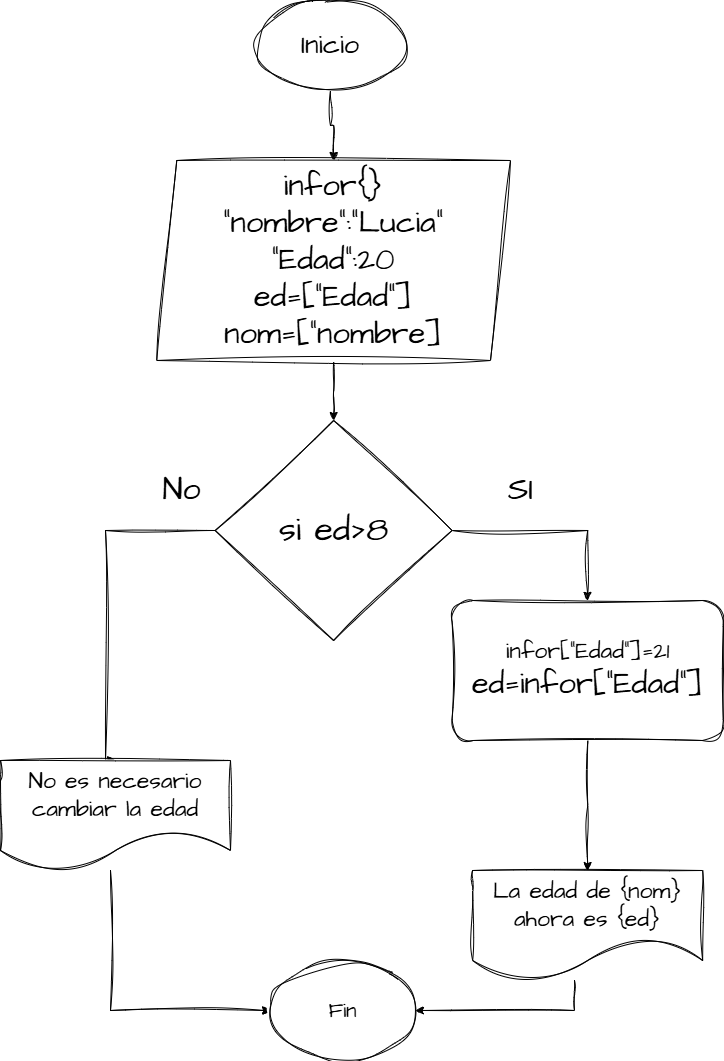

The diagram above was exported from draw.io. Its source (the exported page's mxGraphModel, read from the mxfile embedded in the PNG):
<mxGraphModel dx="1744" dy="1052" grid="1" gridSize="10" guides="1" tooltips="1" connect="1" arrows="1" fold="1" page="1" pageScale="1" pageWidth="827" pageHeight="1169" math="0" shadow="0" adaptiveColors="simple">
  <root>
    <mxCell id="0" />
    <mxCell id="1" parent="0" />
    <mxCell id="lLWpTw8fIAKYQ-gBnTzJ-40" style="edgeStyle=orthogonalEdgeStyle;rounded=0;sketch=1;hachureGap=4;jiggle=2;curveFitting=1;orthogonalLoop=1;jettySize=auto;html=1;entryX=0.5;entryY=0;entryDx=0;entryDy=0;fontFamily=Architects Daughter;fontSource=https%3A%2F%2Ffonts.googleapis.com%2Fcss%3Ffamily%3DArchitects%2BDaughter;" edge="1" parent="1" source="lLWpTw8fIAKYQ-gBnTzJ-36" target="lLWpTw8fIAKYQ-gBnTzJ-37">
      <mxGeometry relative="1" as="geometry" />
    </mxCell>
    <mxCell id="lLWpTw8fIAKYQ-gBnTzJ-36" value="&lt;font style=&quot;font-size: 27px;&quot;&gt;Inicio&lt;/font&gt;" style="ellipse;whiteSpace=wrap;html=1;sketch=1;hachureGap=4;jiggle=2;curveFitting=1;fontFamily=Architects Daughter;fontSource=https%3A%2F%2Ffonts.googleapis.com%2Fcss%3Ffamily%3DArchitects%2BDaughter;" vertex="1" parent="1">
      <mxGeometry x="315" y="420" width="150" height="90" as="geometry" />
    </mxCell>
    <mxCell id="lLWpTw8fIAKYQ-gBnTzJ-74" style="edgeStyle=orthogonalEdgeStyle;rounded=0;sketch=1;hachureGap=4;jiggle=2;curveFitting=1;orthogonalLoop=1;jettySize=auto;html=1;entryX=0.5;entryY=0;entryDx=0;entryDy=0;fontFamily=Architects Daughter;fontSource=https%3A%2F%2Ffonts.googleapis.com%2Fcss%3Ffamily%3DArchitects%2BDaughter;" edge="1" parent="1" source="lLWpTw8fIAKYQ-gBnTzJ-37" target="lLWpTw8fIAKYQ-gBnTzJ-38">
      <mxGeometry relative="1" as="geometry" />
    </mxCell>
    <mxCell id="lLWpTw8fIAKYQ-gBnTzJ-37" value="&lt;span style=&quot;font-size: 31px;&quot;&gt;infor{}&lt;/span&gt;&lt;div&gt;&lt;span style=&quot;font-size: 31px;&quot;&gt;&quot;nombre&quot;:&quot;Lucia&quot;&lt;/span&gt;&lt;/div&gt;&lt;div&gt;&lt;span style=&quot;font-size: 31px;&quot;&gt;&quot;Edad&quot;:20&lt;/span&gt;&lt;/div&gt;&lt;div&gt;&lt;span style=&quot;font-size: 31px;&quot;&gt;ed=[&quot;Edad&quot;]&lt;/span&gt;&lt;/div&gt;&lt;div&gt;&lt;span style=&quot;font-size: 31px;&quot;&gt;nom=[&quot;nombre]&lt;/span&gt;&lt;/div&gt;" style="shape=parallelogram;perimeter=parallelogramPerimeter;whiteSpace=wrap;html=1;fixedSize=1;sketch=1;hachureGap=4;jiggle=2;curveFitting=1;fontFamily=Architects Daughter;fontSource=https%3A%2F%2Ffonts.googleapis.com%2Fcss%3Ffamily%3DArchitects%2BDaughter;" vertex="1" parent="1">
      <mxGeometry x="216.25" y="580" width="353.75" height="200" as="geometry" />
    </mxCell>
    <mxCell id="lLWpTw8fIAKYQ-gBnTzJ-70" style="edgeStyle=orthogonalEdgeStyle;rounded=0;sketch=1;hachureGap=4;jiggle=2;curveFitting=1;orthogonalLoop=1;jettySize=auto;html=1;entryX=0.5;entryY=0;entryDx=0;entryDy=0;fontFamily=Architects Daughter;fontSource=https%3A%2F%2Ffonts.googleapis.com%2Fcss%3Ffamily%3DArchitects%2BDaughter;" edge="1" parent="1" source="lLWpTw8fIAKYQ-gBnTzJ-38" target="lLWpTw8fIAKYQ-gBnTzJ-47">
      <mxGeometry relative="1" as="geometry">
        <Array as="points">
          <mxPoint x="165" y="950" />
        </Array>
      </mxGeometry>
    </mxCell>
    <mxCell id="lLWpTw8fIAKYQ-gBnTzJ-76" style="edgeStyle=orthogonalEdgeStyle;rounded=0;sketch=1;hachureGap=4;jiggle=2;curveFitting=1;orthogonalLoop=1;jettySize=auto;html=1;entryX=0.5;entryY=0;entryDx=0;entryDy=0;fontFamily=Architects Daughter;fontSource=https%3A%2F%2Ffonts.googleapis.com%2Fcss%3Ffamily%3DArchitects%2BDaughter;" edge="1" parent="1" source="lLWpTw8fIAKYQ-gBnTzJ-38" target="lLWpTw8fIAKYQ-gBnTzJ-75">
      <mxGeometry relative="1" as="geometry">
        <Array as="points">
          <mxPoint x="647" y="950" />
        </Array>
      </mxGeometry>
    </mxCell>
    <mxCell id="lLWpTw8fIAKYQ-gBnTzJ-38" value="&lt;font style=&quot;font-size: 34px;&quot;&gt;si ed&amp;gt;8&lt;/font&gt;" style="rhombus;whiteSpace=wrap;html=1;sketch=1;hachureGap=4;jiggle=2;curveFitting=1;fontFamily=Architects Daughter;fontSource=https%3A%2F%2Ffonts.googleapis.com%2Fcss%3Ffamily%3DArchitects%2BDaughter;" vertex="1" parent="1">
      <mxGeometry x="274.69" y="840" width="236.87" height="220" as="geometry" />
    </mxCell>
    <mxCell id="lLWpTw8fIAKYQ-gBnTzJ-44" value="&lt;font style=&quot;font-size: 32px;&quot;&gt;SI&lt;/font&gt;" style="text;html=1;align=center;verticalAlign=middle;resizable=0;points=[];autosize=1;strokeColor=none;fillColor=none;fontFamily=Architects Daughter;fontSource=https%3A%2F%2Ffonts.googleapis.com%2Fcss%3Ffamily%3DArchitects%2BDaughter;" vertex="1" parent="1">
      <mxGeometry x="555" y="885" width="50" height="50" as="geometry" />
    </mxCell>
    <mxCell id="lLWpTw8fIAKYQ-gBnTzJ-45" value="&lt;font style=&quot;font-size: 32px;&quot;&gt;No&lt;/font&gt;" style="text;html=1;align=center;verticalAlign=middle;resizable=0;points=[];autosize=1;strokeColor=none;fillColor=none;fontFamily=Architects Daughter;fontSource=https%3A%2F%2Ffonts.googleapis.com%2Fcss%3Ffamily%3DArchitects%2BDaughter;" vertex="1" parent="1">
      <mxGeometry x="211.25" y="885" width="60" height="50" as="geometry" />
    </mxCell>
    <mxCell id="lLWpTw8fIAKYQ-gBnTzJ-72" style="edgeStyle=orthogonalEdgeStyle;rounded=0;sketch=1;hachureGap=4;jiggle=2;curveFitting=1;orthogonalLoop=1;jettySize=auto;html=1;entryX=0;entryY=0.5;entryDx=0;entryDy=0;fontFamily=Architects Daughter;fontSource=https%3A%2F%2Ffonts.googleapis.com%2Fcss%3Ffamily%3DArchitects%2BDaughter;" edge="1" parent="1" source="lLWpTw8fIAKYQ-gBnTzJ-47" target="lLWpTw8fIAKYQ-gBnTzJ-49">
      <mxGeometry relative="1" as="geometry">
        <Array as="points">
          <mxPoint x="170" y="1430" />
        </Array>
      </mxGeometry>
    </mxCell>
    <mxCell id="lLWpTw8fIAKYQ-gBnTzJ-47" value="&lt;span style=&quot;font-size: 23px;&quot;&gt;No es necesario cambiar la edad&lt;/span&gt;" style="shape=document;whiteSpace=wrap;html=1;boundedLbl=1;sketch=1;hachureGap=4;jiggle=2;curveFitting=1;fontFamily=Architects Daughter;fontSource=https://fonts.googleapis.com/css?family=Architects+Daughter;size=0.36363636363636365;" vertex="1" parent="1">
      <mxGeometry x="60" y="1180" width="230" height="110" as="geometry" />
    </mxCell>
    <mxCell id="lLWpTw8fIAKYQ-gBnTzJ-49" value="&lt;font style=&quot;font-size: 21px;&quot;&gt;Fin&lt;/font&gt;" style="ellipse;whiteSpace=wrap;html=1;sketch=1;hachureGap=4;jiggle=2;curveFitting=1;fontFamily=Architects Daughter;fontSource=https%3A%2F%2Ffonts.googleapis.com%2Fcss%3Ffamily%3DArchitects%2BDaughter;" vertex="1" parent="1">
      <mxGeometry x="330" y="1380" width="145" height="100" as="geometry" />
    </mxCell>
    <mxCell id="lLWpTw8fIAKYQ-gBnTzJ-73" style="edgeStyle=orthogonalEdgeStyle;rounded=0;sketch=1;hachureGap=4;jiggle=2;curveFitting=1;orthogonalLoop=1;jettySize=auto;html=1;entryX=1;entryY=0.5;entryDx=0;entryDy=0;fontFamily=Architects Daughter;fontSource=https%3A%2F%2Ffonts.googleapis.com%2Fcss%3Ffamily%3DArchitects%2BDaughter;" edge="1" parent="1" source="lLWpTw8fIAKYQ-gBnTzJ-68" target="lLWpTw8fIAKYQ-gBnTzJ-49">
      <mxGeometry relative="1" as="geometry">
        <Array as="points">
          <mxPoint x="634" y="1330" />
        </Array>
      </mxGeometry>
    </mxCell>
    <mxCell id="lLWpTw8fIAKYQ-gBnTzJ-68" value="&lt;span style=&quot;font-size: 23px;&quot;&gt;La edad de {nom} ahora es {ed}&lt;/span&gt;" style="shape=document;whiteSpace=wrap;html=1;boundedLbl=1;sketch=1;hachureGap=4;jiggle=2;curveFitting=1;fontFamily=Architects Daughter;fontSource=https://fonts.googleapis.com/css?family=Architects+Daughter;size=0.36363636363636365;" vertex="1" parent="1">
      <mxGeometry x="532.18" y="1290" width="230" height="110" as="geometry" />
    </mxCell>
    <mxCell id="lLWpTw8fIAKYQ-gBnTzJ-78" style="edgeStyle=orthogonalEdgeStyle;rounded=0;sketch=1;hachureGap=4;jiggle=2;curveFitting=1;orthogonalLoop=1;jettySize=auto;html=1;entryX=0.5;entryY=0;entryDx=0;entryDy=0;fontFamily=Architects Daughter;fontSource=https%3A%2F%2Ffonts.googleapis.com%2Fcss%3Ffamily%3DArchitects%2BDaughter;" edge="1" parent="1" source="lLWpTw8fIAKYQ-gBnTzJ-75" target="lLWpTw8fIAKYQ-gBnTzJ-68">
      <mxGeometry relative="1" as="geometry" />
    </mxCell>
    <mxCell id="lLWpTw8fIAKYQ-gBnTzJ-75" value="&lt;span style=&quot;font-size: 23px;&quot;&gt;infor[&quot;Edad&quot;]=21&lt;/span&gt;&lt;div&gt;&lt;span style=&quot;font-size: 31px;&quot;&gt;ed=infor[&quot;Edad&quot;]&lt;/span&gt;&lt;span style=&quot;font-size: 23px;&quot;&gt;&lt;/span&gt;&lt;/div&gt;" style="rounded=1;whiteSpace=wrap;html=1;sketch=1;hachureGap=4;jiggle=2;curveFitting=1;fontFamily=Architects Daughter;fontSource=https%3A%2F%2Ffonts.googleapis.com%2Fcss%3Ffamily%3DArchitects%2BDaughter;" vertex="1" parent="1">
      <mxGeometry x="511.55" y="1020" width="271.25" height="140" as="geometry" />
    </mxCell>
  </root>
</mxGraphModel>